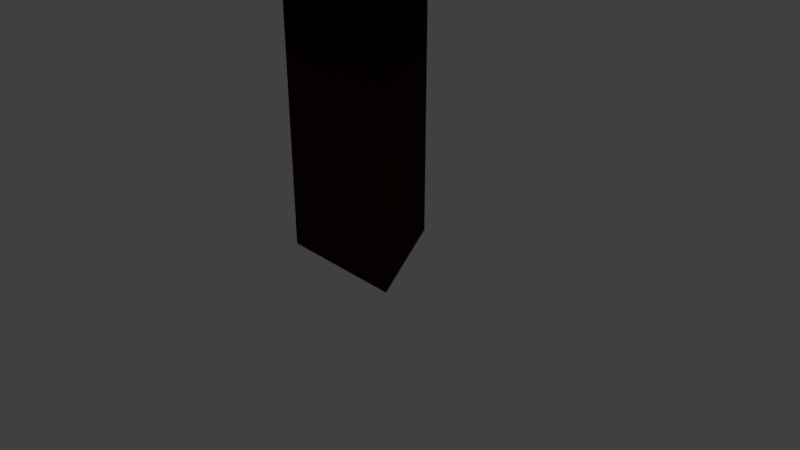 # Source: tree.blend  (saved by Blender 2.78.0; exported with 4.5.12 LTS)
import bpy
from mathutils import Matrix  # noqa: F401  (used for matrix-valued properties, if any)

bpy.ops.wm.read_factory_settings(use_empty=True)
scene = bpy.context.scene
scene.name = 'Scene'

# ---- collections
col_collection_1 = bpy.data.collections.new('Collection 1'); scene.collection.children.link(col_collection_1)

# ---- materials (node trees are filled in below, after node groups)
mat_material_001 = bpy.data.materials.new('Material.001')
mat_material_001.alpha_threshold = 0.0
mat_material_001.use_transparent_shadow = False
mat_material_001.diffuse_color = (0.001923, 0.2266, 0.0, 1.0)
mat_material_001.roughness = 0.5
mat_material_002 = bpy.data.materials.new('Material.002')
mat_material_002.alpha_threshold = 0.0
mat_material_002.use_transparent_shadow = False
mat_material_002.diffuse_color = (0.02539, 0.008518, 0.002917, 1.0)
mat_material_002.roughness = 0.5

# ---- material node trees

# ---- world
world_world = bpy.data.worlds.new('World'); scene.world = world_world
world_world.color = (0.05088, 0.05088, 0.05088)
world_world.use_sun_shadow = False
world_world.sun_shadow_jitter_overblur = 0.0
world_world.cycles.sampling_method = 'MANUAL'

# ---- cameras
cam_camera = bpy.data.cameras.new('Camera')
cam_camera.clip_end = 100.0
cam_camera.lens = 35.0
cam_camera.sensor_width = 32.0
cam_camera.sensor_height = 18.0
cam_camera.ortho_scale = 7.314
cam_camera.dof.focus_distance = 0.0
cam_camera.dof.aperture_fstop = 128.0

# ---- lights
light_lamp = bpy.data.lights.new('Lamp', 'POINT')
light_lamp.transmission_factor = 0.0
light_lamp.cutoff_distance = 30.0
light_lamp.energy = 100.0
light_lamp.shadow_buffer_clip_start = 1.001
light_lamp.shadow_soft_size = 0.1
light_lamp.shadow_maximum_resolution = 0.006
light_lamp.use_absolute_resolution = True

# ---- meshes
me_cone = bpy.data.meshes.new('Cone')
me_cone.from_pydata([(0.0, 3.0, -6.0), (2.598, 1.5, -6.0), (2.598, -1.5, -6.0), (-2.623e-07, -3.0, -6.0), (0.0, 0.0, 6.0), (-2.598, -1.5, -6.0), (-2.598, 1.5, -6.0)], [], [(0, 4, 1), (1, 4, 2), (2, 4, 3), (3, 4, 5), (5, 4, 6), (6, 4, 0), (0, 1, 2, 3, 5, 6)])
me_cone.materials.append(mat_material_001)
me_cone.use_remesh_preserve_volume = False
me_cone.use_remesh_preserve_attributes = False
me_cone.use_mirror_vertex_groups = False
me_cone.update()
me_cylinder = bpy.data.meshes.new('Cylinder')
me_cylinder.from_pydata([(0.0, 1.0, -2.0), (0.0, 1.0, 2.0), (0.866, -0.5, -2.0), (0.866, -0.5, 2.0), (-0.866, -0.5, -2.0), (-0.866, -0.5, 2.0)], [], [(0, 1, 3, 2), (2, 3, 5, 4), (3, 1, 5), (4, 5, 1, 0), (0, 2, 4)])
me_cylinder.materials.append(mat_material_002)
me_cylinder.use_remesh_preserve_volume = False
me_cylinder.use_remesh_preserve_attributes = False
me_cylinder.use_mirror_vertex_groups = False
me_cylinder.update()

# ---- objects
ob_cone = bpy.data.objects.new('Cone', me_cone)
ob_cylinder = bpy.data.objects.new('Cylinder', me_cylinder)
ob_lamp = bpy.data.objects.new('Lamp', light_lamp)
ob_camera = bpy.data.objects.new('Camera', cam_camera)

# ---- transforms, parenting, visibility, modifiers, constraints
ob_cone.location = (0.0, 0.0, 10.0)
ob_cone.lineart.crease_threshold = 0.0
ob_cylinder.location = (0.0, 0.0, 2.0)
ob_cylinder.lineart.crease_threshold = 0.0
ob_lamp.location = (4.076, 1.005, 5.904)
ob_lamp.rotation_euler = (0.6503, 0.05522, 1.866)
ob_lamp.lock_rotations_4d = False
ob_lamp.empty_display_type = 'ARROWS'
ob_lamp.color = (0.0, 0.0, 0.0, 0.0)
ob_lamp.lineart.crease_threshold = 0.0
ob_camera.location = (7.481, -6.508, 5.344)
ob_camera.rotation_euler = (1.109, 0.0, 0.8149)
ob_camera.lock_rotations_4d = False
ob_camera.empty_display_type = 'ARROWS'
ob_camera.color = (0.0, 0.0, 0.0, 0.0)
ob_camera.display_type = 'WIRE'
ob_camera.lineart.crease_threshold = 0.0

# ---- collection membership
col_collection_1.objects.link(ob_cone)
col_collection_1.objects.link(ob_cylinder)
col_collection_1.objects.link(ob_lamp)
col_collection_1.objects.link(ob_camera)

# ---- scene / render settings (as saved in the file)
scene.camera = ob_camera
scene.frame_start = 1; scene.frame_end = 250; scene.frame_set(1)
scene.render.engine = 'BLENDER_EEVEE_NEXT'
scene.render.resolution_percentage = 50
scene.render.dither_intensity = 0.0
scene.cycles.use_denoising = False
scene.cycles.samples = 128
scene.cycles.sampling_pattern = 'TABULATED_SOBOL'
scene.cycles.light_sampling_threshold = 0.0
scene.cycles.use_adaptive_sampling = False
scene.cycles.use_light_tree = False
scene.cycles.blur_glossy = 0.0
scene.cycles.sample_clamp_indirect = 0.0
scene.view_settings.view_transform = 'Standard'
bpy.context.view_layer.update()

